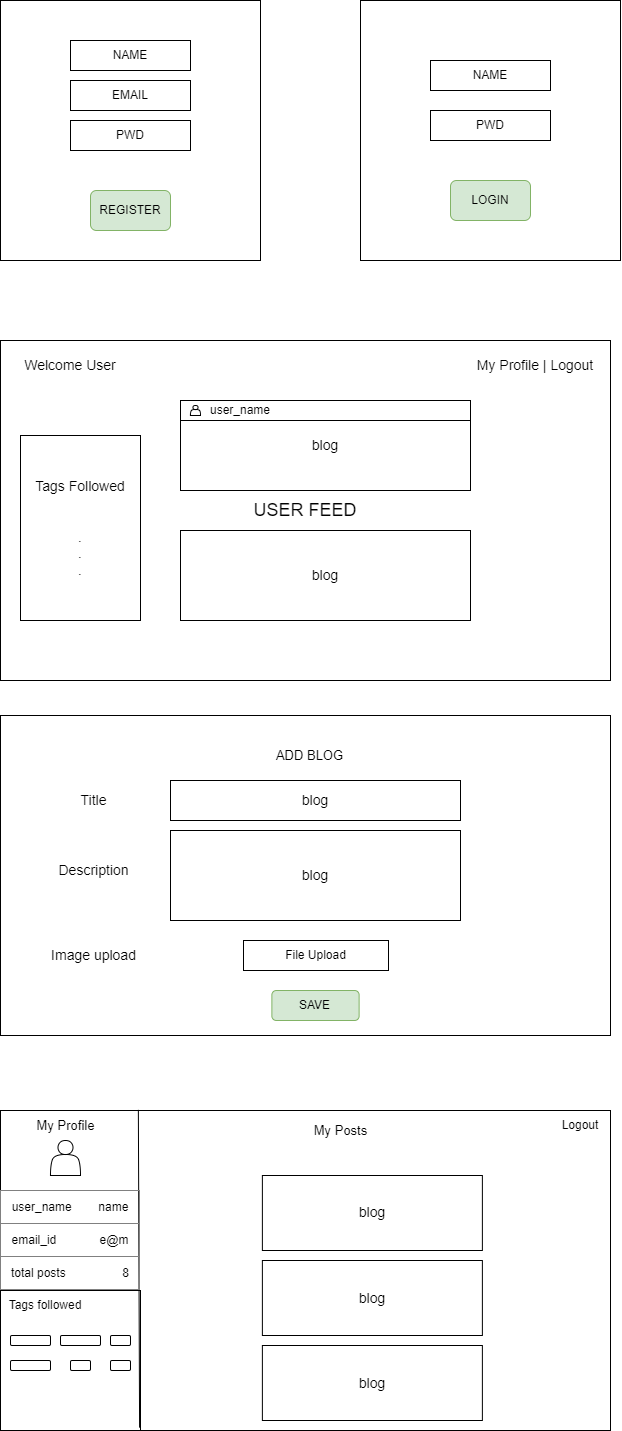

The diagram above was exported from draw.io. Its source (the exported page's mxGraphModel, read from the mxfile embedded in the PNG):
<mxGraphModel dx="875" dy="472" grid="1" gridSize="10" guides="1" tooltips="1" connect="1" arrows="1" fold="1" page="1" pageScale="1" pageWidth="1100" pageHeight="1700" math="0" shadow="0">
  <root>
    <mxCell id="0" />
    <mxCell id="1" parent="0" />
    <mxCell id="V5upGle8TqhIjbur-it1-2" value="" style="whiteSpace=wrap;html=1;aspect=fixed;" parent="1" vertex="1">
      <mxGeometry x="110" y="40" width="260" height="260" as="geometry" />
    </mxCell>
    <mxCell id="V5upGle8TqhIjbur-it1-3" value="REGISTER" style="rounded=1;whiteSpace=wrap;html=1;fillColor=#d5e8d4;strokeColor=#82b366;" parent="1" vertex="1">
      <mxGeometry x="200" y="230" width="80" height="40" as="geometry" />
    </mxCell>
    <mxCell id="V5upGle8TqhIjbur-it1-4" value="NAME" style="rounded=0;whiteSpace=wrap;html=1;" parent="1" vertex="1">
      <mxGeometry x="180" y="80" width="120" height="30" as="geometry" />
    </mxCell>
    <mxCell id="V5upGle8TqhIjbur-it1-5" value="PWD" style="rounded=0;whiteSpace=wrap;html=1;" parent="1" vertex="1">
      <mxGeometry x="180" y="160" width="120" height="30" as="geometry" />
    </mxCell>
    <mxCell id="V5upGle8TqhIjbur-it1-7" value="" style="whiteSpace=wrap;html=1;aspect=fixed;" parent="1" vertex="1">
      <mxGeometry x="470" y="40" width="260" height="260" as="geometry" />
    </mxCell>
    <mxCell id="V5upGle8TqhIjbur-it1-8" value="LOGIN" style="rounded=1;whiteSpace=wrap;html=1;fillColor=#d5e8d4;strokeColor=#82b366;" parent="1" vertex="1">
      <mxGeometry x="560" y="220" width="80" height="40" as="geometry" />
    </mxCell>
    <mxCell id="V5upGle8TqhIjbur-it1-9" value="NAME" style="rounded=0;whiteSpace=wrap;html=1;" parent="1" vertex="1">
      <mxGeometry x="540" y="100" width="120" height="30" as="geometry" />
    </mxCell>
    <mxCell id="V5upGle8TqhIjbur-it1-10" value="PWD" style="rounded=0;whiteSpace=wrap;html=1;" parent="1" vertex="1">
      <mxGeometry x="540" y="150" width="120" height="30" as="geometry" />
    </mxCell>
    <mxCell id="V5upGle8TqhIjbur-it1-12" value="EMAIL" style="rounded=0;whiteSpace=wrap;html=1;" parent="1" vertex="1">
      <mxGeometry x="180" y="120" width="120" height="30" as="geometry" />
    </mxCell>
    <mxCell id="V5upGle8TqhIjbur-it1-18" value="&lt;font style=&quot;font-size: 18px;&quot;&gt;USER FEED&lt;/font&gt;" style="rounded=0;whiteSpace=wrap;html=1;" parent="1" vertex="1">
      <mxGeometry x="110" y="380" width="610" height="340" as="geometry" />
    </mxCell>
    <mxCell id="V5upGle8TqhIjbur-it1-20" value="&lt;font style=&quot;font-size: 14px;&quot;&gt;Welcome User&lt;/font&gt;" style="text;html=1;strokeColor=none;fillColor=none;align=center;verticalAlign=middle;whiteSpace=wrap;rounded=0;" parent="1" vertex="1">
      <mxGeometry x="120" y="390" width="120" height="30" as="geometry" />
    </mxCell>
    <mxCell id="V5upGle8TqhIjbur-it1-21" value="&lt;font style=&quot;font-size: 14px;&quot;&gt;My Profile | Logout&lt;/font&gt;" style="text;html=1;strokeColor=none;fillColor=none;align=center;verticalAlign=middle;whiteSpace=wrap;rounded=0;" parent="1" vertex="1">
      <mxGeometry x="570" y="380" width="150" height="50" as="geometry" />
    </mxCell>
    <mxCell id="V5upGle8TqhIjbur-it1-23" value="&lt;font style=&quot;font-size: 14px;&quot;&gt;blog&lt;/font&gt;" style="rounded=0;whiteSpace=wrap;html=1;" parent="1" vertex="1">
      <mxGeometry x="290" y="440" width="290" height="90" as="geometry" />
    </mxCell>
    <mxCell id="V5upGle8TqhIjbur-it1-25" value="&lt;font style=&quot;font-size: 14px;&quot;&gt;blog&lt;/font&gt;" style="rounded=0;whiteSpace=wrap;html=1;" parent="1" vertex="1">
      <mxGeometry x="290" y="570" width="290" height="90" as="geometry" />
    </mxCell>
    <mxCell id="V5upGle8TqhIjbur-it1-26" value="&lt;font style=&quot;font-size: 14px;&quot;&gt;Tags Followed&lt;br&gt;&lt;br&gt;&lt;br&gt;.&lt;br&gt;.&lt;br&gt;.&lt;/font&gt;" style="rounded=0;whiteSpace=wrap;html=1;" parent="1" vertex="1">
      <mxGeometry x="130" y="475" width="120" height="185" as="geometry" />
    </mxCell>
    <mxCell id="V5upGle8TqhIjbur-it1-27" value="" style="rounded=0;whiteSpace=wrap;html=1;" parent="1" vertex="1">
      <mxGeometry x="110" y="755" width="610" height="320" as="geometry" />
    </mxCell>
    <mxCell id="V5upGle8TqhIjbur-it1-28" value="&lt;font style=&quot;font-size: 14px;&quot;&gt;blog&lt;/font&gt;" style="rounded=0;whiteSpace=wrap;html=1;" parent="1" vertex="1">
      <mxGeometry x="280" y="820" width="290" height="40" as="geometry" />
    </mxCell>
    <mxCell id="V5upGle8TqhIjbur-it1-29" value="&lt;font style=&quot;font-size: 14px;&quot;&gt;blog&lt;/font&gt;" style="rounded=0;whiteSpace=wrap;html=1;" parent="1" vertex="1">
      <mxGeometry x="280" y="870" width="290" height="90" as="geometry" />
    </mxCell>
    <mxCell id="V5upGle8TqhIjbur-it1-30" value="File Upload" style="rounded=0;whiteSpace=wrap;html=1;" parent="1" vertex="1">
      <mxGeometry x="353" y="980" width="145" height="30" as="geometry" />
    </mxCell>
    <mxCell id="V5upGle8TqhIjbur-it1-32" value="SAVE" style="rounded=1;whiteSpace=wrap;html=1;fillColor=#d5e8d4;strokeColor=#82b366;" parent="1" vertex="1">
      <mxGeometry x="381.37" y="1030" width="87.25" height="30" as="geometry" />
    </mxCell>
    <mxCell id="V5upGle8TqhIjbur-it1-33" value="&lt;font style=&quot;font-size: 13px;&quot;&gt;ADD BLOG&lt;/font&gt;" style="text;html=1;strokeColor=none;fillColor=none;align=center;verticalAlign=middle;whiteSpace=wrap;rounded=0;" parent="1" vertex="1">
      <mxGeometry x="371.88" y="780" width="94.5" height="30" as="geometry" />
    </mxCell>
    <mxCell id="V5upGle8TqhIjbur-it1-34" value="&lt;font style=&quot;font-size: 14px;&quot;&gt;Title&lt;/font&gt;" style="text;html=1;strokeColor=none;fillColor=none;align=center;verticalAlign=middle;whiteSpace=wrap;rounded=0;" parent="1" vertex="1">
      <mxGeometry x="155.5" y="825" width="94.5" height="30" as="geometry" />
    </mxCell>
    <mxCell id="V5upGle8TqhIjbur-it1-35" value="&lt;font style=&quot;font-size: 14px;&quot;&gt;Description&lt;/font&gt;" style="text;html=1;strokeColor=none;fillColor=none;align=center;verticalAlign=middle;whiteSpace=wrap;rounded=0;" parent="1" vertex="1">
      <mxGeometry x="155.5" y="895" width="94.5" height="30" as="geometry" />
    </mxCell>
    <mxCell id="V5upGle8TqhIjbur-it1-36" value="&lt;font style=&quot;font-size: 14px;&quot;&gt;Image upload&lt;/font&gt;" style="text;html=1;strokeColor=none;fillColor=none;align=center;verticalAlign=middle;whiteSpace=wrap;rounded=0;" parent="1" vertex="1">
      <mxGeometry x="155.5" y="980" width="94.5" height="30" as="geometry" />
    </mxCell>
    <mxCell id="V5upGle8TqhIjbur-it1-37" value="" style="rounded=0;whiteSpace=wrap;html=1;" parent="1" vertex="1">
      <mxGeometry x="110" y="1150" width="610" height="320" as="geometry" />
    </mxCell>
    <mxCell id="V5upGle8TqhIjbur-it1-38" value="&lt;font style=&quot;font-size: 13px;&quot;&gt;My Profile&lt;/font&gt;" style="text;html=1;strokeColor=none;fillColor=none;align=center;verticalAlign=middle;whiteSpace=wrap;rounded=0;" parent="1" vertex="1">
      <mxGeometry x="137.75" y="1155" width="74.5" height="20" as="geometry" />
    </mxCell>
    <mxCell id="V5upGle8TqhIjbur-it1-41" value="&lt;font style=&quot;font-size: 14px;&quot;&gt;blog&lt;/font&gt;" style="rounded=0;whiteSpace=wrap;html=1;" parent="1" vertex="1">
      <mxGeometry x="371.88" y="1215" width="220" height="75" as="geometry" />
    </mxCell>
    <mxCell id="V5upGle8TqhIjbur-it1-44" value="" style="rounded=0;whiteSpace=wrap;html=1;" parent="1" vertex="1">
      <mxGeometry x="110" y="1330" width="140" height="140" as="geometry" />
    </mxCell>
    <mxCell id="V5upGle8TqhIjbur-it1-45" value="&lt;font style=&quot;font-size: 13px;&quot;&gt;My Posts&lt;/font&gt;" style="text;html=1;strokeColor=none;fillColor=none;align=center;verticalAlign=middle;whiteSpace=wrap;rounded=0;" parent="1" vertex="1">
      <mxGeometry x="402.75" y="1155" width="94.5" height="30" as="geometry" />
    </mxCell>
    <mxCell id="N3CW5iqogEp4yFry-Vmh-1" value="" style="endArrow=none;html=1;rounded=0;exitX=0.228;exitY=0.991;exitDx=0;exitDy=0;exitPerimeter=0;entryX=0.226;entryY=-0.002;entryDx=0;entryDy=0;entryPerimeter=0;" edge="1" parent="1" source="V5upGle8TqhIjbur-it1-37" target="V5upGle8TqhIjbur-it1-37">
      <mxGeometry width="50" height="50" relative="1" as="geometry">
        <mxPoint x="380" y="1382.915" as="sourcePoint" />
        <mxPoint x="260" y="1170" as="targetPoint" />
      </mxGeometry>
    </mxCell>
    <mxCell id="N3CW5iqogEp4yFry-Vmh-6" value="" style="shape=actor;whiteSpace=wrap;html=1;" vertex="1" parent="1">
      <mxGeometry x="160" y="1180" width="30" height="35" as="geometry" />
    </mxCell>
    <mxCell id="N3CW5iqogEp4yFry-Vmh-15" value="&lt;table border=&quot;1&quot; width=&quot;100%&quot; height=&quot;100%&quot; cellpadding=&quot;4&quot; style=&quot;width:100%;height:100%;border-collapse:collapse;&quot;&gt;&lt;tbody&gt;&lt;tr&gt;&lt;th align=&quot;center&quot;&gt;&lt;span style=&quot;font-weight: normal;&quot;&gt;user_name&amp;nbsp; &amp;nbsp; &amp;nbsp; &amp;nbsp; name&lt;/span&gt;&lt;/th&gt;&lt;/tr&gt;&lt;tr&gt;&lt;td align=&quot;center&quot;&gt;email_id&amp;nbsp; &amp;nbsp; &amp;nbsp; &amp;nbsp; &amp;nbsp; &amp;nbsp; &amp;nbsp;e@m&lt;br&gt;&lt;/td&gt;&lt;/tr&gt;&lt;tr&gt;&lt;td align=&quot;center&quot;&gt;total posts&amp;nbsp; &amp;nbsp; &amp;nbsp; &amp;nbsp; &amp;nbsp; &amp;nbsp; &amp;nbsp; &amp;nbsp; &amp;nbsp;8&lt;/td&gt;&lt;/tr&gt;&lt;/tbody&gt;&lt;/table&gt;" style="text;html=1;whiteSpace=wrap;strokeColor=none;fillColor=none;overflow=fill;" vertex="1" parent="1">
      <mxGeometry x="110" y="1230" width="140" height="100" as="geometry" />
    </mxCell>
    <mxCell id="N3CW5iqogEp4yFry-Vmh-16" value="Tags followed" style="text;html=1;strokeColor=none;fillColor=none;align=center;verticalAlign=middle;whiteSpace=wrap;rounded=0;" vertex="1" parent="1">
      <mxGeometry x="110" y="1330" width="90" height="30" as="geometry" />
    </mxCell>
    <mxCell id="N3CW5iqogEp4yFry-Vmh-17" value="" style="rounded=1;whiteSpace=wrap;html=1;" vertex="1" parent="1">
      <mxGeometry x="120" y="1375" width="40" height="10" as="geometry" />
    </mxCell>
    <mxCell id="N3CW5iqogEp4yFry-Vmh-18" value="" style="rounded=1;whiteSpace=wrap;html=1;" vertex="1" parent="1">
      <mxGeometry x="170" y="1375" width="40" height="10" as="geometry" />
    </mxCell>
    <mxCell id="N3CW5iqogEp4yFry-Vmh-19" value="" style="rounded=1;whiteSpace=wrap;html=1;" vertex="1" parent="1">
      <mxGeometry x="220" y="1375" width="20" height="10" as="geometry" />
    </mxCell>
    <mxCell id="N3CW5iqogEp4yFry-Vmh-20" value="" style="rounded=1;whiteSpace=wrap;html=1;" vertex="1" parent="1">
      <mxGeometry x="120" y="1400" width="40" height="10" as="geometry" />
    </mxCell>
    <mxCell id="N3CW5iqogEp4yFry-Vmh-29" value="" style="rounded=1;whiteSpace=wrap;html=1;" vertex="1" parent="1">
      <mxGeometry x="180" y="1400" width="20" height="10" as="geometry" />
    </mxCell>
    <mxCell id="N3CW5iqogEp4yFry-Vmh-30" value="" style="rounded=1;whiteSpace=wrap;html=1;" vertex="1" parent="1">
      <mxGeometry x="220" y="1400" width="20" height="10" as="geometry" />
    </mxCell>
    <mxCell id="N3CW5iqogEp4yFry-Vmh-32" value="Logout" style="text;html=1;strokeColor=none;fillColor=none;align=center;verticalAlign=middle;whiteSpace=wrap;rounded=0;" vertex="1" parent="1">
      <mxGeometry x="660" y="1150" width="60" height="30" as="geometry" />
    </mxCell>
    <mxCell id="N3CW5iqogEp4yFry-Vmh-35" value="&lt;font style=&quot;font-size: 14px;&quot;&gt;blog&lt;/font&gt;" style="rounded=0;whiteSpace=wrap;html=1;" vertex="1" parent="1">
      <mxGeometry x="371.88" y="1300" width="220" height="75" as="geometry" />
    </mxCell>
    <mxCell id="N3CW5iqogEp4yFry-Vmh-36" value="&lt;font style=&quot;font-size: 14px;&quot;&gt;blog&lt;/font&gt;" style="rounded=0;whiteSpace=wrap;html=1;" vertex="1" parent="1">
      <mxGeometry x="371.88" y="1385" width="220" height="75" as="geometry" />
    </mxCell>
    <mxCell id="N3CW5iqogEp4yFry-Vmh-38" value="" style="rounded=0;whiteSpace=wrap;html=1;" vertex="1" parent="1">
      <mxGeometry x="290" y="440" width="290" height="20" as="geometry" />
    </mxCell>
    <mxCell id="N3CW5iqogEp4yFry-Vmh-39" value="" style="shape=actor;whiteSpace=wrap;html=1;" vertex="1" parent="1">
      <mxGeometry x="300" y="445" width="10" height="10" as="geometry" />
    </mxCell>
    <mxCell id="N3CW5iqogEp4yFry-Vmh-40" value="user_name" style="text;html=1;strokeColor=none;fillColor=none;align=center;verticalAlign=middle;whiteSpace=wrap;rounded=0;" vertex="1" parent="1">
      <mxGeometry x="330" y="442.5" width="40" height="15" as="geometry" />
    </mxCell>
  </root>
</mxGraphModel>